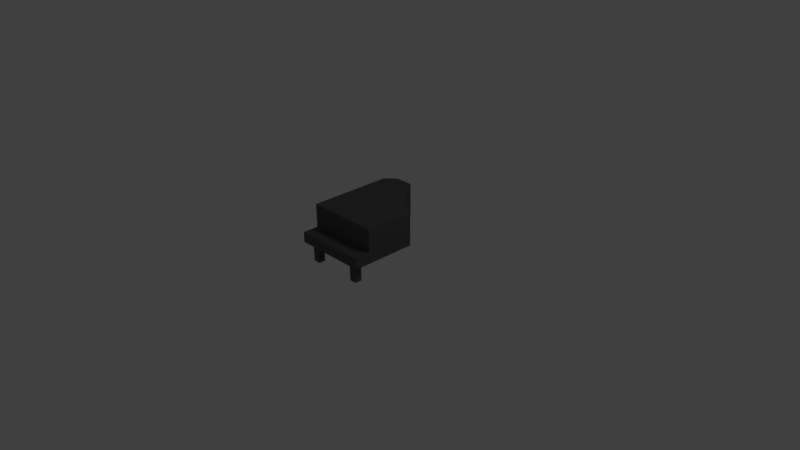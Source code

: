 # Source: Piano.blend  (saved by Blender 2.72.0; exported with 4.5.12 LTS)
import bpy
from mathutils import Matrix  # noqa: F401  (used for matrix-valued properties, if any)

bpy.ops.wm.read_factory_settings(use_empty=True)
scene = bpy.context.scene
scene.name = 'Scene'

# ---- collections
col_collection_1 = bpy.data.collections.new('Collection 1'); scene.collection.children.link(col_collection_1)

# ---- materials (node trees are filled in below, after node groups)
mat_piano = bpy.data.materials.new('Piano')
mat_piano.alpha_threshold = 0.0
mat_piano.use_transparent_shadow = False
mat_piano.diffuse_color = (0.0994, 0.0994, 0.0994, 1.0)
mat_piano.roughness = 0.5
mat_piano.line_color = (0.0, 0.0, 0.0, 1.0)

# ---- material node trees

# ---- world
world_world = bpy.data.worlds.new('World'); scene.world = world_world
world_world.color = (0.05088, 0.05088, 0.05088)
world_world.use_sun_shadow = False
world_world.sun_shadow_jitter_overblur = 0.0
world_world.cycles.sampling_method = 'MANUAL'
world_world.cycles.sample_map_resolution = 256

# ---- cameras
cam_camera = bpy.data.cameras.new('Camera')
cam_camera.clip_end = 100.0
cam_camera.lens = 35.0
cam_camera.sensor_width = 32.0
cam_camera.sensor_height = 18.0
cam_camera.ortho_scale = 7.314
cam_camera.dof.focus_distance = 0.0
cam_camera.dof.aperture_fstop = 128.0

# ---- lights
light_lamp = bpy.data.lights.new('Lamp', 'POINT')
light_lamp.transmission_factor = 0.0
light_lamp.cutoff_distance = 30.0
light_lamp.energy = 100.0
light_lamp.shadow_buffer_clip_start = 1.001
light_lamp.shadow_soft_size = 0.1
light_lamp.shadow_maximum_resolution = 0.006
light_lamp.use_absolute_resolution = True
light_lamp.cycles.use_multiple_importance_sampling = False

# ---- meshes
me_cube = bpy.data.meshes.new('Cube')
me_cube.from_pydata([(-0.5, 0.25, 0.1733), (-0.5, 0.25, -0.5), (0.5, 0.25, -0.5), (0.5, 0.25, 0.1733), (-0.5, 0.7084, 0.1733), (-0.5, 0.7084, -0.5), (0.5, 0.7084, -0.5), (0.5, 0.7084, 0.1733), (-0.5, 0.3945, -0.5), (0.5, 0.3901, -0.5), (-0.5, 0.25, -0.7152), (0.5, 0.25, -0.7152), (-0.5, 0.3945, -0.7152), (0.5, 0.3901, -0.7152), (-0.1826, 0.25, 0.3871), (0.5, 0.25, 0.6447), (-0.1826, 0.7084, 0.3871), (0.5, 0.7084, 0.6447), (0.1191, 0.25, 0.775), (0.3655, 0.25, 0.775), (0.1191, 0.7084, 0.775), (0.3655, 0.7084, 0.775), (0.5, 0.25, -0.6492), (-0.5, 0.25, -0.6492), (-0.5, 0.25, -0.5552), (0.5, 0.25, -0.5552), (0.4003, 0.25, -0.6492), (0.4003, 0.25, -0.5552), (0.4003, 0.25, -0.5), (0.4003, 0.25, -0.7152), (0.3013, 0.25, -0.7152), (0.3013, 0.25, -0.6492), (0.3013, 0.25, -0.5552), (0.3013, 0.25, -0.5), (-0.4005, 0.25, -0.7152), (-0.4005, 0.25, -0.5), (-0.4005, 0.25, -0.6492), (-0.4005, 0.25, -0.5552), (-0.2998, 0.25, -0.7152), (-0.2998, 0.25, -0.5552), (-0.2998, 0.25, -0.5), (-0.2998, 0.25, -0.6492), (0.2987, 0.25, 0.775), (0.2987, 0.25, 0.5687), (0.1953, 0.25, 0.5297), (0.1953, 0.25, 0.775), (-0.01782, 0.25, 0.599), (0.2987, 0.25, 0.599), (0.1953, 0.25, 0.599), (0.3789, 0.25, 0.599), (0.0621, 0.25, 0.7017), (0.4411, 0.25, 0.7017), (0.1953, 0.25, 0.7017), (0.2987, 0.25, 0.7017), (0.4003, 2.01e-06, -0.5552), (0.3013, 2.01e-06, -0.5552), (0.3013, 2.35e-06, -0.6492), (0.4003, 2.35e-06, -0.6492), (-0.2998, 2.069e-06, -0.5552), (-0.4005, 2.069e-06, -0.5552), (-0.4005, 2.41e-06, -0.6492), (-0.2998, 2.41e-06, -0.6492), (0.1953, -2.109e-06, 0.599), (0.2987, -2.109e-06, 0.599), (0.2987, -2.481e-06, 0.7017), (0.1953, -2.421e-06, 0.7017)], [], [(0, 1, 35, 40, 33, 28, 2, 3), (4, 7, 6, 5), (0, 4, 5, 8, 1), (8, 9, 13, 12), (2, 9, 6, 7, 3), (7, 4, 16, 17), (8, 5, 6, 9), (10, 12, 13, 11, 29, 30, 38, 34), (9, 2, 25, 22, 11, 13), (1, 8, 12, 10, 23, 24), (2, 28, 27, 25), (17, 16, 20, 21), (3, 7, 17, 15), (4, 0, 14, 16), (0, 3, 15, 49, 43, 44, 14), (20, 18, 45, 42, 19, 21), (15, 17, 21, 19, 51), (16, 14, 46, 50, 18, 20), (14, 44, 48, 46), (22, 26, 29, 11), (25, 27, 26, 22), (26, 31, 30, 29), (28, 33, 32, 27), (33, 40, 39, 32), (31, 41, 38, 30), (32, 39, 41, 31), (37, 24, 23, 36), (35, 1, 24, 37), (36, 23, 10, 34), (40, 35, 37, 39), (41, 36, 34, 38), (43, 49, 47), (44, 43, 47, 48), (49, 15, 51, 53, 47), (46, 48, 52, 50), (50, 52, 45, 18), (53, 51, 19, 42), (52, 53, 42, 45), (54, 55, 56, 57), (32, 55, 54, 27), (31, 56, 55, 32), (26, 57, 56, 31), (27, 54, 57, 26), (58, 59, 60, 61), (37, 59, 58, 39), (36, 60, 59, 37), (41, 61, 60, 36), (39, 58, 61, 41), (62, 63, 64, 65), (47, 63, 62, 48), (53, 64, 63, 47), (52, 65, 64, 53), (48, 62, 65, 52)])
_uv = me_cube.uv_layers.new(name='UVMap')
_uv.uv.foreach_set('vector', [0.0, 0.0, 0.0, 0.0, 0.0, 0.0, 0.0, 0.0, 0.0, 0.0, 0.0, 0.0, 0.0, 0.0, 0.0, 0.0, 0.0, 0.0, 0.0, 0.0, 0.0, 0.0, 0.0, 0.0, 0.0, 0.0, 0.0, 0.0, 0.0, 0.0, 0.0, 0.0, 0.0, 0.0, -5.683e-05, 0.9994, 1.0, 1.007, 0.9993, 0.008601, 0.0001434, 0.005521, 0.0, 0.0, 0.0, 0.0, 0.0, 0.0, 0.0, 0.0, 0.0, 0.0, 0.0, 0.0, 0.0, 0.0, 0.0, 0.0, 0.0, 0.0, 0.0, 0.0, 0.0, 0.0, 0.0, 0.0, 0.0, 0.0, 0.0, 0.0, 0.0, 0.0, 0.0, 0.0, 0.0, 0.0, 0.0, 0.0, 0.0, 0.0, 0.0, 0.0, 0.0, 0.0, 0.0, 0.0, 0.0, 0.0, 0.0, 0.0, 0.0, 0.0, 0.0, 0.0, 0.0, 0.0, 0.0, 0.0, 0.0, 0.0, 0.0, 0.0, 0.0, 0.0, 0.0, 0.0, 0.0, 0.0, 0.0, 0.0, 0.0, 0.0, 0.0, 0.0, 0.0, 0.0, 0.0, 0.0, 0.0, 0.0, 0.0, 0.0, 0.0, 0.0, 0.0, 0.0, 0.0, 0.0, 0.0, 0.0, 0.0, 0.0, 0.0, 0.0, 0.0, 0.0, 0.0, 0.0, 0.0, 0.0, 0.0, 0.0, 0.0, 0.0, 0.0, 0.0, 0.0, 0.0, 0.0, 0.0, 0.0, 0.0, 0.0, 0.0, 0.0, 0.0, 0.0, 0.0, 0.0, 0.0, 0.0, 0.0, 0.0, 0.0, 0.0, 0.0, 0.0, 0.0, 0.0, 0.0, 0.0, 0.0, 0.0, 0.0, 0.0, 0.0, 0.0, 0.0, 0.0, 0.0, 0.0, 0.0, 0.0, 0.0, 0.0, 0.0, 0.0, 0.0, 0.0, 0.0, 0.0, 0.0, 0.0, 0.0, 0.0, 0.0, 0.0, 0.0, 0.0, 0.0, 0.0, 0.0, 0.0, 0.0, 0.0, 0.0, 0.0, 0.0, 0.0, 0.0, 0.0, 0.0, 0.0, 0.0, 0.0, 0.0, 0.0, 0.0, 0.0, 0.0, 0.0, 0.0, 0.0, 0.0, 0.0, 0.0, 0.0, 0.0, 0.0, 0.0, 0.0, 0.0, 0.0, 0.0, 0.0, 0.0, 0.0, 0.0, 0.0, 0.0, 0.0, 0.0, 0.0, 0.0, 0.0, 0.0, 0.0, 0.0, 0.0, 0.0, 0.0, 0.0, 0.0, 0.0, 0.0, 0.0, 0.0, 0.0, 0.0, 0.0, 0.0, 0.0, 0.0, 0.0, 0.0, 0.0, 0.0, 0.0, 0.0, 0.0, 0.0, 0.0, 0.0, 0.0, 0.0, 0.0, 0.0, 0.0, 0.0, 0.0, 0.0, 0.0, 0.0, 0.0, 0.0, 0.0, 0.0, 0.0, 0.0, 0.0, 0.0, 0.0, 0.0, 0.0, 0.0, 0.0, 0.0, 0.0, 0.0, 0.0, 0.0, 0.0, 0.0, 0.0, 0.0, 0.0, 0.0, 0.0, 0.0, 0.0, 0.0, 0.0, 0.0, 0.0, 0.0, 0.0, 0.0, 0.0, 0.0, 0.0, 0.0, 0.0, 0.0, 0.0, 0.0, 0.0, 0.0, 0.0, 0.0, 0.0, 0.0, 0.0, 0.0, 0.0, 0.0, 0.0, 0.0, 0.0, 0.0, 0.0, 0.0, 0.0, 0.0, 0.0, 0.0, 0.0, 0.0, 0.0, 0.0, 0.0, 0.0, 0.0, 0.0, 0.0, 0.0, 0.0, 0.0, 0.0, 0.0, 0.0, 0.0, 0.0, 0.0, 0.0, 0.0, 0.0, 0.0, 0.0, 0.0, 0.0, 0.0, 0.0, 0.0, 0.0, 0.0, 0.0, 0.0, 0.0, 0.0, 0.0, 0.0, 0.0, 0.0, 0.0, 0.0, 0.0, 0.0, 0.0, 0.0, 0.0, 0.0, 0.0, 0.0, 0.0, 0.0, 0.0, 0.0, 0.0, 0.0, 0.0, 0.0, 0.0, 0.0, 0.0, 0.0, 0.0, 0.0, 0.0, 0.0, 0.0, 0.0, 0.0, 0.0, 0.0, 0.0, 0.0, 0.0, 0.0, 0.0, 0.0, 0.0, 0.0, 0.0, 0.0, 0.0, 0.0, 0.0, 0.0, 0.0, 0.0, 0.0, 0.0, 0.0, 0.0, 0.0, 0.0, 0.0, 0.0, 0.0, 0.0, 0.0, 0.0, 0.0, 0.0, 0.0, 0.0, 0.0, 0.0, 0.0, 0.0, 0.0, 0.0, 0.0, 0.0, 0.0, 0.0, 0.0, 0.0, 0.0, 0.0, 0.0, 0.0, 0.0, 0.0, 0.0, 0.0, 0.0, 0.0])
me_cube.materials.append(mat_piano)
me_cube.use_remesh_preserve_volume = False
me_cube.use_remesh_preserve_attributes = False
me_cube.use_mirror_vertex_groups = False
me_cube.update()

# ---- objects
ob_cube = bpy.data.objects.new('Cube', me_cube)
ob_lamp = bpy.data.objects.new('Lamp', light_lamp)
ob_camera = bpy.data.objects.new('Camera', cam_camera)

# ---- transforms, parenting, visibility, modifiers, constraints
ob_cube.location = (0.0, 0.0, 0.0)
ob_cube.rotation_euler = (1.571, -0.0, -3.142)
ob_cube.lock_rotations_4d = False
ob_cube.empty_display_type = 'ARROWS'
ob_cube.lineart.crease_threshold = 0.0
ob_lamp.location = (4.076, 1.005, 5.904)
ob_lamp.rotation_euler = (0.6503, 0.05522, 1.866)
ob_lamp.lock_rotations_4d = False
ob_lamp.empty_display_type = 'ARROWS'
ob_lamp.color = (0.0, 0.0, 0.0, 0.0)
ob_lamp.lineart.crease_threshold = 0.0
ob_camera.location = (7.481, -6.508, 5.344)
ob_camera.rotation_euler = (1.109, 0.01082, 0.8149)
ob_camera.lock_rotations_4d = False
ob_camera.empty_display_type = 'ARROWS'
ob_camera.color = (0.0, 0.0, 0.0, 0.0)
ob_camera.display_type = 'WIRE'
ob_camera.lineart.crease_threshold = 0.0

# ---- collection membership
col_collection_1.objects.link(ob_cube)
col_collection_1.objects.link(ob_lamp)
col_collection_1.objects.link(ob_camera)

# ---- scene / render settings (as saved in the file)
scene.camera = ob_camera
scene.frame_start = 1; scene.frame_end = 250; scene.frame_set(3)
scene.render.engine = 'BLENDER_EEVEE_NEXT'
scene.render.resolution_percentage = 50
scene.render.dither_intensity = 0.0
scene.cycles.use_denoising = False
scene.cycles.samples = 10
scene.cycles.sampling_pattern = 'TABULATED_SOBOL'
scene.cycles.light_sampling_threshold = 0.0
scene.cycles.use_adaptive_sampling = False
scene.cycles.use_light_tree = False
scene.cycles.blur_glossy = 0.0
scene.cycles.pixel_filter_type = 'GAUSSIAN'
scene.cycles.sample_clamp_indirect = 0.0
scene.view_settings.view_transform = 'Standard'
bpy.context.view_layer.update()
